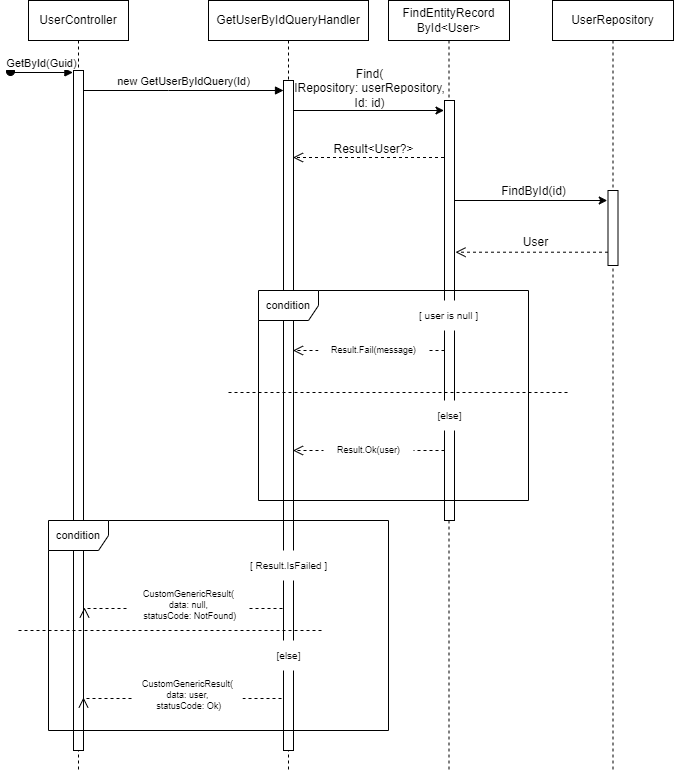

The diagram above was exported from draw.io. Its source (the exported page's mxGraphModel, read from the mxfile embedded in the PNG):
<mxGraphModel dx="1354" dy="668" grid="1" gridSize="10" guides="1" tooltips="1" connect="1" arrows="1" fold="1" page="1" pageScale="1" pageWidth="850" pageHeight="1100" math="0" shadow="0">
  <root>
    <mxCell id="0" />
    <mxCell id="1" parent="0" />
    <mxCell id="U5JM5fZHrac_0It8cKO1-1" value="UserController" style="shape=umlLifeline;perimeter=lifelinePerimeter;whiteSpace=wrap;html=1;container=0;dropTarget=0;collapsible=0;recursiveResize=0;outlineConnect=0;portConstraint=eastwest;newEdgeStyle={&quot;edgeStyle&quot;:&quot;elbowEdgeStyle&quot;,&quot;elbow&quot;:&quot;vertical&quot;,&quot;curved&quot;:0,&quot;rounded&quot;:0};" parent="1" vertex="1">
      <mxGeometry x="40" y="40" width="100" height="770" as="geometry" />
    </mxCell>
    <mxCell id="U5JM5fZHrac_0It8cKO1-3" value="GetById(Guid)" style="html=1;verticalAlign=bottom;startArrow=oval;endArrow=block;startSize=8;edgeStyle=elbowEdgeStyle;elbow=vertical;curved=0;rounded=0;entryX=-0.26;entryY=0.004;entryDx=0;entryDy=0;entryPerimeter=0;" parent="U5JM5fZHrac_0It8cKO1-1" edge="1">
      <mxGeometry relative="1" as="geometry">
        <mxPoint x="-18" y="71" as="sourcePoint" />
        <mxPoint x="44.39999999999998" y="72.39999999999998" as="targetPoint" />
      </mxGeometry>
    </mxCell>
    <mxCell id="U5JM5fZHrac_0It8cKO1-4" value="GetUserByIdQueryHandler" style="shape=umlLifeline;perimeter=lifelinePerimeter;whiteSpace=wrap;html=1;container=0;dropTarget=0;collapsible=0;recursiveResize=0;outlineConnect=0;portConstraint=eastwest;newEdgeStyle={&quot;edgeStyle&quot;:&quot;elbowEdgeStyle&quot;,&quot;elbow&quot;:&quot;vertical&quot;,&quot;curved&quot;:0,&quot;rounded&quot;:0};" parent="1" vertex="1">
      <mxGeometry x="220" y="40" width="160" height="770" as="geometry" />
    </mxCell>
    <mxCell id="U5JM5fZHrac_0It8cKO1-5" value="" style="html=1;points=[];perimeter=orthogonalPerimeter;outlineConnect=0;targetShapes=umlLifeline;portConstraint=eastwest;newEdgeStyle={&quot;edgeStyle&quot;:&quot;elbowEdgeStyle&quot;,&quot;elbow&quot;:&quot;vertical&quot;,&quot;curved&quot;:0,&quot;rounded&quot;:0};" parent="U5JM5fZHrac_0It8cKO1-4" vertex="1">
      <mxGeometry x="75" y="80" width="10" height="670" as="geometry" />
    </mxCell>
    <mxCell id="U5JM5fZHrac_0It8cKO1-6" value="new GetUserByIdQuery(Id)" style="html=1;verticalAlign=bottom;endArrow=block;edgeStyle=elbowEdgeStyle;elbow=vertical;curved=0;rounded=0;" parent="1" source="U5JM5fZHrac_0It8cKO1-23" target="U5JM5fZHrac_0It8cKO1-5" edge="1">
      <mxGeometry relative="1" as="geometry">
        <mxPoint x="95" y="130" as="sourcePoint" />
        <Array as="points">
          <mxPoint x="180" y="130" />
        </Array>
        <mxPoint x="290" y="130" as="targetPoint" />
      </mxGeometry>
    </mxCell>
    <mxCell id="U5JM5fZHrac_0It8cKO1-8" value="FindEntityRecord&lt;br style=&quot;border-color: var(--border-color);&quot;&gt;ById&amp;lt;User&amp;gt;" style="shape=umlLifeline;perimeter=lifelinePerimeter;whiteSpace=wrap;html=1;container=0;dropTarget=0;collapsible=0;recursiveResize=0;outlineConnect=0;portConstraint=eastwest;newEdgeStyle={&quot;edgeStyle&quot;:&quot;elbowEdgeStyle&quot;,&quot;elbow&quot;:&quot;vertical&quot;,&quot;curved&quot;:0,&quot;rounded&quot;:0};" parent="1" vertex="1">
      <mxGeometry x="400" y="40" width="121" height="770" as="geometry" />
    </mxCell>
    <mxCell id="U5JM5fZHrac_0It8cKO1-9" value="" style="html=1;points=[];perimeter=orthogonalPerimeter;outlineConnect=0;targetShapes=umlLifeline;portConstraint=eastwest;newEdgeStyle={&quot;edgeStyle&quot;:&quot;elbowEdgeStyle&quot;,&quot;elbow&quot;:&quot;vertical&quot;,&quot;curved&quot;:0,&quot;rounded&quot;:0};" parent="U5JM5fZHrac_0It8cKO1-8" vertex="1">
      <mxGeometry x="56" y="100" width="10" height="420" as="geometry" />
    </mxCell>
    <mxCell id="U5JM5fZHrac_0It8cKO1-23" value="" style="rounded=0;whiteSpace=wrap;html=1;" parent="1" vertex="1">
      <mxGeometry x="85" y="110" width="10" height="680" as="geometry" />
    </mxCell>
    <mxCell id="U5JM5fZHrac_0It8cKO1-13" value="Result&amp;lt;User?&amp;gt;" style="text;html=1;strokeColor=none;fillColor=none;align=center;verticalAlign=middle;whiteSpace=wrap;rounded=0;" parent="1" vertex="1">
      <mxGeometry x="342.5" y="174" width="85" height="30" as="geometry" />
    </mxCell>
    <mxCell id="U5JM5fZHrac_0It8cKO1-19" value="Find(&lt;br style=&quot;border-color: var(--border-color);&quot;&gt;IRepository: userRepository,&lt;br style=&quot;border-color: var(--border-color);&quot;&gt;Id: id)" style="text;html=1;align=center;verticalAlign=middle;resizable=0;points=[];autosize=1;strokeColor=none;fillColor=none;" parent="1" vertex="1">
      <mxGeometry x="296" y="98" width="170" height="60" as="geometry" />
    </mxCell>
    <mxCell id="U5JM5fZHrac_0It8cKO1-10" value="" style="endArrow=classic;html=1;rounded=0;" parent="1" edge="1">
      <mxGeometry width="50" height="50" relative="1" as="geometry">
        <mxPoint x="304.4999999999999" y="150" as="sourcePoint" />
        <mxPoint x="455.5" y="150" as="targetPoint" />
      </mxGeometry>
    </mxCell>
    <mxCell id="U5JM5fZHrac_0It8cKO1-17" value="" style="html=1;verticalAlign=bottom;endArrow=open;dashed=1;endSize=8;edgeStyle=elbowEdgeStyle;elbow=vertical;curved=0;rounded=0;" parent="1" edge="1">
      <mxGeometry x="0.0051" relative="1" as="geometry">
        <mxPoint x="304.4999999999999" y="197.00310344827588" as="targetPoint" />
        <Array as="points" />
        <mxPoint x="455.5" y="197.00310344827588" as="sourcePoint" />
        <mxPoint as="offset" />
      </mxGeometry>
    </mxCell>
    <mxCell id="U5JM5fZHrac_0It8cKO1-24" value="" style="html=1;verticalAlign=bottom;endArrow=block;edgeStyle=elbowEdgeStyle;elbow=vertical;curved=0;rounded=0;" parent="1" target="U5JM5fZHrac_0It8cKO1-23" edge="1">
      <mxGeometry relative="1" as="geometry">
        <mxPoint x="95" y="130" as="sourcePoint" />
        <Array as="points" />
        <mxPoint x="295" y="130" as="targetPoint" />
      </mxGeometry>
    </mxCell>
    <mxCell id="U5JM5fZHrac_0It8cKO1-22" value="&lt;font style=&quot;font-size: 11px;&quot;&gt;condition&lt;/font&gt;" style="shape=umlFrame;whiteSpace=wrap;html=1;pointerEvents=0;direction=east;" parent="1" vertex="1">
      <mxGeometry x="60" y="560" width="340" height="210" as="geometry" />
    </mxCell>
    <mxCell id="U5JM5fZHrac_0It8cKO1-25" value="[ Result.IsFailed ]" style="text;html=1;align=center;verticalAlign=middle;resizable=0;points=[];autosize=1;strokeColor=none;fillColor=default;fontSize=10;" parent="1" vertex="1">
      <mxGeometry x="250" y="590" width="100" height="30" as="geometry" />
    </mxCell>
    <mxCell id="U5JM5fZHrac_0It8cKO1-26" value="" style="html=1;verticalAlign=bottom;endArrow=open;dashed=1;endSize=8;edgeStyle=elbowEdgeStyle;elbow=vertical;curved=0;rounded=0;strokeColor=default;" parent="1" edge="1">
      <mxGeometry x="0.0051" relative="1" as="geometry">
        <mxPoint x="96" y="647" as="targetPoint" />
        <Array as="points" />
        <mxPoint x="294" y="648.0031034482759" as="sourcePoint" />
        <mxPoint as="offset" />
      </mxGeometry>
    </mxCell>
    <mxCell id="U5JM5fZHrac_0It8cKO1-27" value="&lt;font style=&quot;font-size: 9px;&quot;&gt;CustomGenericResult(&lt;br style=&quot;font-size: 9px;&quot;&gt;data: null,&lt;br style=&quot;font-size: 9px;&quot;&gt;&amp;nbsp;statusCode: NotFound)&lt;/font&gt;" style="text;html=1;align=center;verticalAlign=middle;resizable=0;points=[];autosize=1;strokeColor=none;fillColor=default;fontSize=9;" parent="1" vertex="1">
      <mxGeometry x="140" y="620" width="120" height="50" as="geometry" />
    </mxCell>
    <mxCell id="U5JM5fZHrac_0It8cKO1-28" value="" style="endArrow=none;dashed=1;html=1;rounded=0;" parent="1" edge="1">
      <mxGeometry width="50" height="50" relative="1" as="geometry">
        <mxPoint x="30" y="670" as="sourcePoint" />
        <mxPoint x="333" y="670" as="targetPoint" />
      </mxGeometry>
    </mxCell>
    <mxCell id="U5JM5fZHrac_0It8cKO1-29" value="[else]" style="text;html=1;align=center;verticalAlign=middle;resizable=0;points=[];autosize=1;strokeColor=none;fillColor=default;fontSize=10;imageWidth=24;arcSize=12;strokeOpacity=100;resizeHeight=0;" parent="1" vertex="1">
      <mxGeometry x="275" y="680" width="50" height="30" as="geometry" />
    </mxCell>
    <mxCell id="U5JM5fZHrac_0It8cKO1-30" value="" style="html=1;verticalAlign=bottom;endArrow=open;dashed=1;endSize=8;edgeStyle=elbowEdgeStyle;elbow=vertical;curved=0;rounded=0;entryX=1.143;entryY=0.533;entryDx=0;entryDy=0;entryPerimeter=0;" parent="1" edge="1">
      <mxGeometry x="0.0051" relative="1" as="geometry">
        <mxPoint x="95" y="737" as="targetPoint" />
        <Array as="points" />
        <mxPoint x="293" y="738.0031034482759" as="sourcePoint" />
        <mxPoint as="offset" />
      </mxGeometry>
    </mxCell>
    <mxCell id="U5JM5fZHrac_0It8cKO1-31" value="&lt;font style=&quot;font-size: 9px;&quot;&gt;CustomGenericResult(&lt;br style=&quot;font-size: 9px;&quot;&gt;data: user,&lt;br style=&quot;font-size: 9px;&quot;&gt;&amp;nbsp;statusCode: Ok)&lt;/font&gt;" style="text;html=1;align=center;verticalAlign=middle;resizable=0;points=[];autosize=1;strokeColor=none;fillColor=default;fontSize=9;" parent="1" vertex="1">
      <mxGeometry x="144" y="710" width="110" height="50" as="geometry" />
    </mxCell>
    <mxCell id="cx8QfjB5eR3xIAXllwFt-1" value="UserRepository" style="shape=umlLifeline;perimeter=lifelinePerimeter;whiteSpace=wrap;html=1;container=0;dropTarget=0;collapsible=0;recursiveResize=0;outlineConnect=0;portConstraint=eastwest;newEdgeStyle={&quot;edgeStyle&quot;:&quot;elbowEdgeStyle&quot;,&quot;elbow&quot;:&quot;vertical&quot;,&quot;curved&quot;:0,&quot;rounded&quot;:0};" vertex="1" parent="1">
      <mxGeometry x="564" y="40" width="121" height="770" as="geometry" />
    </mxCell>
    <mxCell id="cx8QfjB5eR3xIAXllwFt-2" value="" style="html=1;points=[];perimeter=orthogonalPerimeter;outlineConnect=0;targetShapes=umlLifeline;portConstraint=eastwest;newEdgeStyle={&quot;edgeStyle&quot;:&quot;elbowEdgeStyle&quot;,&quot;elbow&quot;:&quot;vertical&quot;,&quot;curved&quot;:0,&quot;rounded&quot;:0};" vertex="1" parent="cx8QfjB5eR3xIAXllwFt-1">
      <mxGeometry x="55.5" y="190" width="10" height="75" as="geometry" />
    </mxCell>
    <mxCell id="cx8QfjB5eR3xIAXllwFt-4" value="" style="endArrow=classic;html=1;rounded=0;" edge="1" parent="1" source="U5JM5fZHrac_0It8cKO1-9">
      <mxGeometry width="50" height="50" relative="1" as="geometry">
        <mxPoint x="470" y="240" as="sourcePoint" />
        <mxPoint x="618.75" y="239.99999999999997" as="targetPoint" />
      </mxGeometry>
    </mxCell>
    <mxCell id="cx8QfjB5eR3xIAXllwFt-7" value="User" style="text;html=1;strokeColor=none;fillColor=none;align=center;verticalAlign=middle;whiteSpace=wrap;rounded=0;" vertex="1" parent="1">
      <mxGeometry x="505" y="267" width="85" height="30" as="geometry" />
    </mxCell>
    <mxCell id="cx8QfjB5eR3xIAXllwFt-8" value="FindById(id)" style="text;html=1;align=center;verticalAlign=middle;resizable=0;points=[];autosize=1;strokeColor=none;fillColor=none;" vertex="1" parent="1">
      <mxGeometry x="500" y="216" width="90" height="30" as="geometry" />
    </mxCell>
    <mxCell id="cx8QfjB5eR3xIAXllwFt-9" value="" style="html=1;verticalAlign=bottom;endArrow=open;dashed=1;endSize=8;edgeStyle=elbowEdgeStyle;elbow=vertical;curved=0;rounded=0;" edge="1" parent="1">
      <mxGeometry x="0.0051" relative="1" as="geometry">
        <mxPoint x="467" y="292" as="targetPoint" />
        <Array as="points">
          <mxPoint x="440" y="291.71000000000004" />
        </Array>
        <mxPoint x="619.5" y="291.71000000000004" as="sourcePoint" />
        <mxPoint as="offset" />
      </mxGeometry>
    </mxCell>
    <mxCell id="cx8QfjB5eR3xIAXllwFt-10" value="&lt;font style=&quot;font-size: 11px;&quot;&gt;condition&lt;/font&gt;" style="shape=umlFrame;whiteSpace=wrap;html=1;pointerEvents=0;direction=east;" vertex="1" parent="1">
      <mxGeometry x="270" y="330" width="270" height="210" as="geometry" />
    </mxCell>
    <mxCell id="cx8QfjB5eR3xIAXllwFt-11" value="[ user is null ]" style="text;html=1;align=center;verticalAlign=middle;resizable=0;points=[];autosize=1;strokeColor=none;fillColor=default;fontSize=10;" vertex="1" parent="1">
      <mxGeometry x="420" y="340" width="80" height="30" as="geometry" />
    </mxCell>
    <mxCell id="cx8QfjB5eR3xIAXllwFt-12" value="" style="html=1;verticalAlign=bottom;endArrow=open;dashed=1;endSize=8;edgeStyle=elbowEdgeStyle;elbow=vertical;curved=0;rounded=0;strokeColor=default;" edge="1" parent="1" source="U5JM5fZHrac_0It8cKO1-9">
      <mxGeometry x="0.0051" relative="1" as="geometry">
        <mxPoint x="304.5" y="390" as="targetPoint" />
        <Array as="points" />
        <mxPoint x="450" y="390" as="sourcePoint" />
        <mxPoint as="offset" />
      </mxGeometry>
    </mxCell>
    <mxCell id="cx8QfjB5eR3xIAXllwFt-13" value="[else]" style="text;html=1;align=center;verticalAlign=middle;resizable=0;points=[];autosize=1;strokeColor=none;fillColor=default;fontSize=10;imageWidth=24;arcSize=12;strokeOpacity=100;resizeHeight=0;" vertex="1" parent="1">
      <mxGeometry x="435.5" y="440" width="50" height="30" as="geometry" />
    </mxCell>
    <mxCell id="cx8QfjB5eR3xIAXllwFt-15" value="" style="endArrow=none;dashed=1;html=1;rounded=0;" edge="1" parent="1">
      <mxGeometry width="50" height="50" relative="1" as="geometry">
        <mxPoint x="240" y="432" as="sourcePoint" />
        <mxPoint x="580" y="432" as="targetPoint" />
      </mxGeometry>
    </mxCell>
    <mxCell id="cx8QfjB5eR3xIAXllwFt-16" value="" style="html=1;verticalAlign=bottom;endArrow=open;dashed=1;endSize=8;edgeStyle=elbowEdgeStyle;elbow=vertical;curved=0;rounded=0;strokeColor=default;" edge="1" parent="1" source="U5JM5fZHrac_0It8cKO1-9">
      <mxGeometry x="0.0051" relative="1" as="geometry">
        <mxPoint x="304.5" y="490" as="targetPoint" />
        <Array as="points" />
        <mxPoint x="725.5" y="490" as="sourcePoint" />
        <mxPoint as="offset" />
      </mxGeometry>
    </mxCell>
    <mxCell id="cx8QfjB5eR3xIAXllwFt-14" value="Result.Fail(message)" style="text;html=1;align=center;verticalAlign=middle;resizable=0;points=[];autosize=1;strokeColor=none;fillColor=default;fontSize=9;" vertex="1" parent="1">
      <mxGeometry x="330" y="380" width="110" height="20" as="geometry" />
    </mxCell>
    <mxCell id="cx8QfjB5eR3xIAXllwFt-17" value="Result.Ok(user)" style="text;html=1;align=center;verticalAlign=middle;resizable=0;points=[];autosize=1;strokeColor=none;fillColor=default;fontSize=9;" vertex="1" parent="1">
      <mxGeometry x="335" y="480" width="90" height="20" as="geometry" />
    </mxCell>
  </root>
</mxGraphModel>